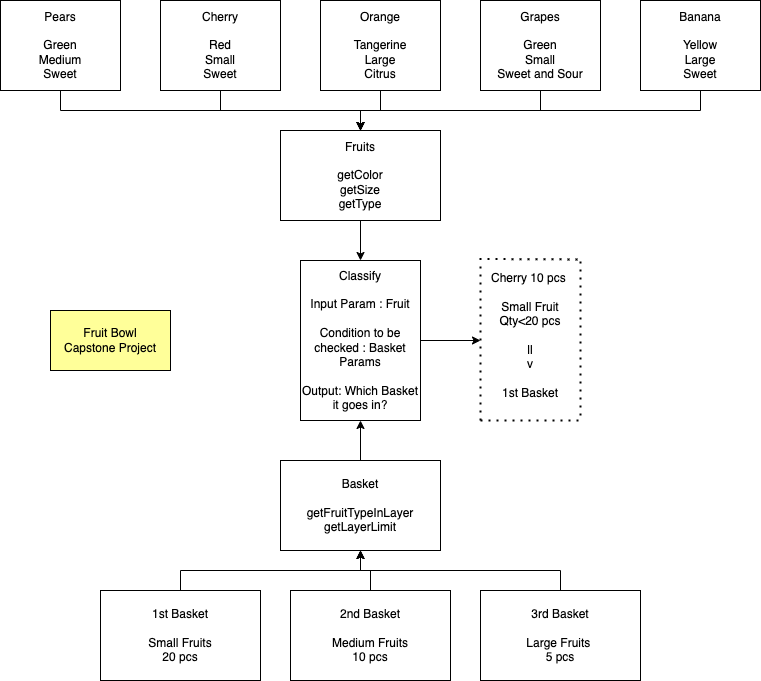

The diagram above was exported from draw.io. Its source (the exported page's mxGraphModel, read from the mxfile embedded in the PNG):
<mxGraphModel dx="1298" dy="866" grid="1" gridSize="10" guides="1" tooltips="1" connect="1" arrows="1" fold="1" page="1" pageScale="1" pageWidth="827" pageHeight="1169" math="0" shadow="0">
  <root>
    <mxCell id="0" />
    <mxCell id="1" parent="0" />
    <mxCell id="Tz43rH840dS6QSz-F1Pu-30" style="edgeStyle=orthogonalEdgeStyle;rounded=0;orthogonalLoop=1;jettySize=auto;html=1;exitX=0.5;exitY=1;exitDx=0;exitDy=0;entryX=0.5;entryY=0;entryDx=0;entryDy=0;" parent="1" source="Tz43rH840dS6QSz-F1Pu-1" target="Tz43rH840dS6QSz-F1Pu-18" edge="1">
      <mxGeometry relative="1" as="geometry" />
    </mxCell>
    <mxCell id="Tz43rH840dS6QSz-F1Pu-1" value="Fruits&lt;br&gt;&lt;br&gt;getColor&lt;br&gt;getSize&lt;br&gt;getType&lt;br&gt;" style="rounded=0;whiteSpace=wrap;html=1;" parent="1" vertex="1">
      <mxGeometry x="310" y="380" width="160" height="90" as="geometry" />
    </mxCell>
    <mxCell id="Tz43rH840dS6QSz-F1Pu-25" style="edgeStyle=orthogonalEdgeStyle;rounded=0;orthogonalLoop=1;jettySize=auto;html=1;exitX=0.5;exitY=1;exitDx=0;exitDy=0;" parent="1" source="Tz43rH840dS6QSz-F1Pu-2" target="Tz43rH840dS6QSz-F1Pu-1" edge="1">
      <mxGeometry relative="1" as="geometry" />
    </mxCell>
    <mxCell id="Tz43rH840dS6QSz-F1Pu-2" value="Pears&lt;br&gt;&lt;br&gt;Green&lt;br&gt;Medium&lt;br&gt;Sweet" style="rounded=0;whiteSpace=wrap;html=1;" parent="1" vertex="1">
      <mxGeometry x="30" y="250" width="120" height="90" as="geometry" />
    </mxCell>
    <mxCell id="Tz43rH840dS6QSz-F1Pu-26" style="edgeStyle=orthogonalEdgeStyle;rounded=0;orthogonalLoop=1;jettySize=auto;html=1;exitX=0.5;exitY=1;exitDx=0;exitDy=0;" parent="1" source="Tz43rH840dS6QSz-F1Pu-3" edge="1">
      <mxGeometry relative="1" as="geometry">
        <mxPoint x="390" y="380" as="targetPoint" />
      </mxGeometry>
    </mxCell>
    <mxCell id="Tz43rH840dS6QSz-F1Pu-3" value="Cherry&lt;br&gt;&lt;br&gt;Red&lt;br&gt;Small&lt;br&gt;Sweet" style="rounded=0;whiteSpace=wrap;html=1;" parent="1" vertex="1">
      <mxGeometry x="190" y="250" width="120" height="90" as="geometry" />
    </mxCell>
    <mxCell id="Tz43rH840dS6QSz-F1Pu-27" style="edgeStyle=orthogonalEdgeStyle;rounded=0;orthogonalLoop=1;jettySize=auto;html=1;exitX=0.5;exitY=1;exitDx=0;exitDy=0;" parent="1" source="Tz43rH840dS6QSz-F1Pu-4" edge="1">
      <mxGeometry relative="1" as="geometry">
        <mxPoint x="390" y="380" as="targetPoint" />
      </mxGeometry>
    </mxCell>
    <mxCell id="Tz43rH840dS6QSz-F1Pu-4" value="Orange&lt;br&gt;&lt;br&gt;Tangerine&lt;br&gt;Large&lt;br&gt;Citrus" style="rounded=0;whiteSpace=wrap;html=1;" parent="1" vertex="1">
      <mxGeometry x="350" y="250" width="120" height="90" as="geometry" />
    </mxCell>
    <mxCell id="Tz43rH840dS6QSz-F1Pu-29" style="edgeStyle=orthogonalEdgeStyle;rounded=0;orthogonalLoop=1;jettySize=auto;html=1;exitX=0.5;exitY=1;exitDx=0;exitDy=0;" parent="1" source="Tz43rH840dS6QSz-F1Pu-5" edge="1">
      <mxGeometry relative="1" as="geometry">
        <mxPoint x="390" y="380" as="targetPoint" />
      </mxGeometry>
    </mxCell>
    <mxCell id="Tz43rH840dS6QSz-F1Pu-5" value="Banana&lt;br&gt;&lt;br&gt;Yellow&lt;br&gt;Large&lt;br&gt;Sweet" style="rounded=0;whiteSpace=wrap;html=1;" parent="1" vertex="1">
      <mxGeometry x="670" y="250" width="120" height="90" as="geometry" />
    </mxCell>
    <mxCell id="Tz43rH840dS6QSz-F1Pu-28" style="edgeStyle=orthogonalEdgeStyle;rounded=0;orthogonalLoop=1;jettySize=auto;html=1;exitX=0.5;exitY=1;exitDx=0;exitDy=0;" parent="1" source="Tz43rH840dS6QSz-F1Pu-7" edge="1">
      <mxGeometry relative="1" as="geometry">
        <mxPoint x="390" y="380" as="targetPoint" />
      </mxGeometry>
    </mxCell>
    <mxCell id="Tz43rH840dS6QSz-F1Pu-7" value="Grapes&lt;br&gt;&lt;br&gt;Green&lt;br&gt;Small&lt;br&gt;Sweet and Sour" style="rounded=0;whiteSpace=wrap;html=1;" parent="1" vertex="1">
      <mxGeometry x="510" y="250" width="120" height="90" as="geometry" />
    </mxCell>
    <mxCell id="Tz43rH840dS6QSz-F1Pu-34" style="edgeStyle=orthogonalEdgeStyle;rounded=0;orthogonalLoop=1;jettySize=auto;html=1;exitX=0.5;exitY=0;exitDx=0;exitDy=0;" parent="1" source="Tz43rH840dS6QSz-F1Pu-14" target="Tz43rH840dS6QSz-F1Pu-18" edge="1">
      <mxGeometry relative="1" as="geometry" />
    </mxCell>
    <mxCell id="Tz43rH840dS6QSz-F1Pu-14" value="Basket&lt;br&gt;&lt;br&gt;getFruitTypeInLayer&lt;br&gt;getLayerLimit" style="rounded=0;whiteSpace=wrap;html=1;" parent="1" vertex="1">
      <mxGeometry x="310" y="710" width="160" height="90" as="geometry" />
    </mxCell>
    <mxCell id="Tz43rH840dS6QSz-F1Pu-31" style="edgeStyle=orthogonalEdgeStyle;rounded=0;orthogonalLoop=1;jettySize=auto;html=1;exitX=0.5;exitY=0;exitDx=0;exitDy=0;entryX=0.5;entryY=1;entryDx=0;entryDy=0;" parent="1" source="Tz43rH840dS6QSz-F1Pu-15" target="Tz43rH840dS6QSz-F1Pu-14" edge="1">
      <mxGeometry relative="1" as="geometry" />
    </mxCell>
    <mxCell id="Tz43rH840dS6QSz-F1Pu-15" value="1st Basket&lt;br&gt;&lt;br&gt;Small Fruits&lt;br&gt;20 pcs" style="rounded=0;whiteSpace=wrap;html=1;" parent="1" vertex="1">
      <mxGeometry x="130" y="840" width="160" height="90" as="geometry" />
    </mxCell>
    <mxCell id="Tz43rH840dS6QSz-F1Pu-32" style="edgeStyle=orthogonalEdgeStyle;rounded=0;orthogonalLoop=1;jettySize=auto;html=1;exitX=0.5;exitY=0;exitDx=0;exitDy=0;" parent="1" source="Tz43rH840dS6QSz-F1Pu-16" edge="1">
      <mxGeometry relative="1" as="geometry">
        <mxPoint x="390" y="800" as="targetPoint" />
      </mxGeometry>
    </mxCell>
    <mxCell id="Tz43rH840dS6QSz-F1Pu-16" value="2nd Basket&lt;br&gt;&lt;br&gt;Medium Fruits&lt;br&gt;10 pcs" style="rounded=0;whiteSpace=wrap;html=1;" parent="1" vertex="1">
      <mxGeometry x="320" y="840" width="160" height="90" as="geometry" />
    </mxCell>
    <mxCell id="Tz43rH840dS6QSz-F1Pu-33" style="edgeStyle=orthogonalEdgeStyle;rounded=0;orthogonalLoop=1;jettySize=auto;html=1;exitX=0.5;exitY=0;exitDx=0;exitDy=0;" parent="1" source="Tz43rH840dS6QSz-F1Pu-17" edge="1">
      <mxGeometry relative="1" as="geometry">
        <mxPoint x="390" y="800" as="targetPoint" />
      </mxGeometry>
    </mxCell>
    <mxCell id="Tz43rH840dS6QSz-F1Pu-17" value="3rd Basket&lt;br&gt;&lt;br&gt;Large Fruits &lt;br&gt;5 pcs" style="rounded=0;whiteSpace=wrap;html=1;" parent="1" vertex="1">
      <mxGeometry x="510" y="840" width="160" height="90" as="geometry" />
    </mxCell>
    <mxCell id="Tz43rH840dS6QSz-F1Pu-35" style="edgeStyle=orthogonalEdgeStyle;rounded=0;orthogonalLoop=1;jettySize=auto;html=1;exitX=1;exitY=0.5;exitDx=0;exitDy=0;" parent="1" source="Tz43rH840dS6QSz-F1Pu-18" edge="1">
      <mxGeometry relative="1" as="geometry">
        <mxPoint x="510" y="590" as="targetPoint" />
      </mxGeometry>
    </mxCell>
    <mxCell id="Tz43rH840dS6QSz-F1Pu-18" value="Classify&lt;br&gt;&lt;br&gt;Input Param : Fruit&lt;br&gt;&lt;br&gt;Condition to be checked : Basket Params&lt;br&gt;&lt;br&gt;Output: Which Basket it goes in?" style="rounded=0;whiteSpace=wrap;html=1;" parent="1" vertex="1">
      <mxGeometry x="330" y="510" width="120" height="160" as="geometry" />
    </mxCell>
    <mxCell id="Tz43rH840dS6QSz-F1Pu-20" value="Cherry 10 pcs&amp;nbsp;&lt;br&gt;&lt;br&gt;Small Fruit&lt;br&gt;Qty&amp;lt;20 pcs&lt;br&gt;&lt;br&gt;ll&lt;br&gt;v&lt;br&gt;&lt;br&gt;1st Basket" style="text;html=1;strokeColor=none;fillColor=none;align=center;verticalAlign=middle;whiteSpace=wrap;rounded=0;" parent="1" vertex="1">
      <mxGeometry x="500" y="510" width="120" height="150" as="geometry" />
    </mxCell>
    <mxCell id="Tz43rH840dS6QSz-F1Pu-21" value="" style="endArrow=none;dashed=1;html=1;dashPattern=1 3;strokeWidth=2;rounded=0;entryX=0.9;entryY=-0.007;entryDx=0;entryDy=0;entryPerimeter=0;exitX=0.075;exitY=-0.01;exitDx=0;exitDy=0;exitPerimeter=0;" parent="1" source="Tz43rH840dS6QSz-F1Pu-20" target="Tz43rH840dS6QSz-F1Pu-20" edge="1">
      <mxGeometry width="50" height="50" relative="1" as="geometry">
        <mxPoint x="520" y="510" as="sourcePoint" />
        <mxPoint x="570" y="460" as="targetPoint" />
      </mxGeometry>
    </mxCell>
    <mxCell id="Tz43rH840dS6QSz-F1Pu-22" value="" style="endArrow=none;dashed=1;html=1;dashPattern=1 3;strokeWidth=2;rounded=0;" parent="1" edge="1">
      <mxGeometry width="50" height="50" relative="1" as="geometry">
        <mxPoint x="510" y="670" as="sourcePoint" />
        <mxPoint x="610" y="670" as="targetPoint" />
      </mxGeometry>
    </mxCell>
    <mxCell id="Tz43rH840dS6QSz-F1Pu-23" value="" style="endArrow=none;dashed=1;html=1;dashPattern=1 3;strokeWidth=2;rounded=0;" parent="1" edge="1">
      <mxGeometry width="50" height="50" relative="1" as="geometry">
        <mxPoint x="610" y="665" as="sourcePoint" />
        <mxPoint x="610" y="505" as="targetPoint" />
      </mxGeometry>
    </mxCell>
    <mxCell id="Tz43rH840dS6QSz-F1Pu-24" value="" style="endArrow=none;dashed=1;html=1;dashPattern=1 3;strokeWidth=2;rounded=0;" parent="1" edge="1">
      <mxGeometry width="50" height="50" relative="1" as="geometry">
        <mxPoint x="510" y="670" as="sourcePoint" />
        <mxPoint x="510" y="510" as="targetPoint" />
      </mxGeometry>
    </mxCell>
    <mxCell id="F_PHV_AM1xsNwII7SZ0K-1" value="Fruit Bowl&lt;br&gt;Capstone Project" style="rounded=0;whiteSpace=wrap;html=1;fillColor=#FFFF99;" parent="1" vertex="1">
      <mxGeometry x="80" y="560" width="120" height="60" as="geometry" />
    </mxCell>
  </root>
</mxGraphModel>